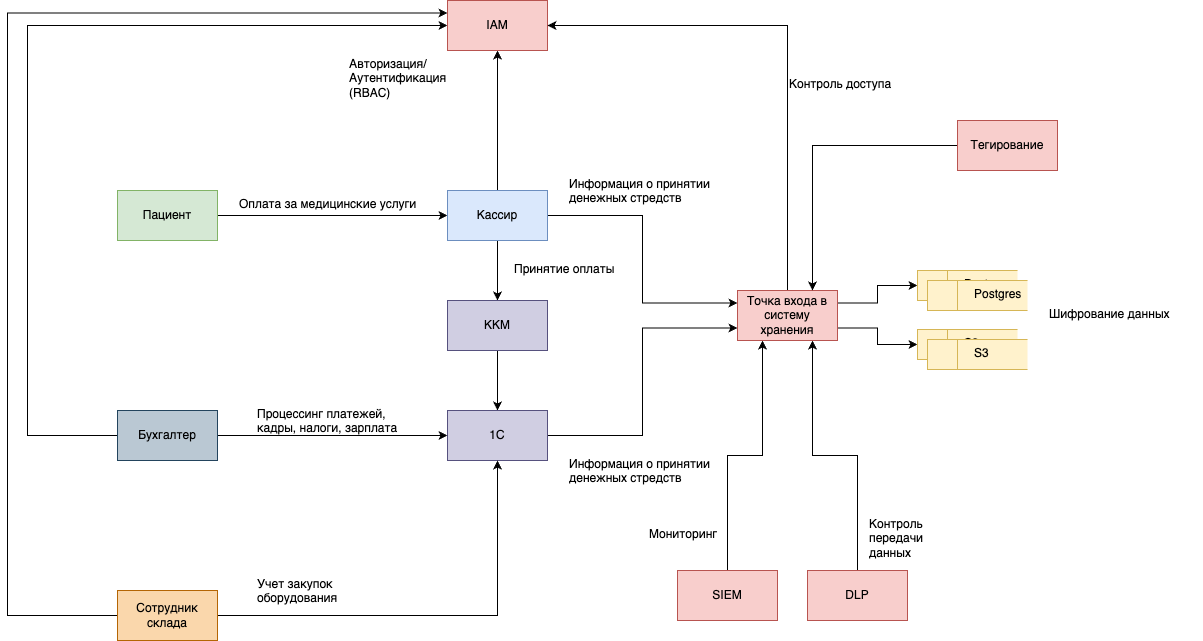

The diagram above was exported from draw.io. Its source (the exported page's mxGraphModel, read from the mxfile embedded in the PNG):
<mxGraphModel dx="2348" dy="984" grid="1" gridSize="10" guides="1" tooltips="1" connect="1" arrows="1" fold="1" page="1" pageScale="1" pageWidth="827" pageHeight="1169" math="0" shadow="0">
  <root>
    <mxCell id="eZAuhV1L6o0LGyVLKbNN-0" />
    <mxCell id="eZAuhV1L6o0LGyVLKbNN-1" parent="eZAuhV1L6o0LGyVLKbNN-0" />
    <mxCell id="eZAuhV1L6o0LGyVLKbNN-2" style="edgeStyle=orthogonalEdgeStyle;rounded=0;orthogonalLoop=1;jettySize=auto;html=1;" edge="1" parent="eZAuhV1L6o0LGyVLKbNN-1" source="eZAuhV1L6o0LGyVLKbNN-3" target="eZAuhV1L6o0LGyVLKbNN-7">
      <mxGeometry relative="1" as="geometry">
        <mxPoint x="230" y="1030" as="targetPoint" />
      </mxGeometry>
    </mxCell>
    <mxCell id="eZAuhV1L6o0LGyVLKbNN-3" value="Пациент" style="html=1;dashed=0;whiteSpace=wrap;fillColor=#d5e8d4;strokeColor=#82b366;" vertex="1" parent="eZAuhV1L6o0LGyVLKbNN-1">
      <mxGeometry x="-80" y="1000" width="100" height="50" as="geometry" />
    </mxCell>
    <mxCell id="eZAuhV1L6o0LGyVLKbNN-4" value="Оплата за медицинские услуги" style="text;whiteSpace=wrap;" vertex="1" parent="eZAuhV1L6o0LGyVLKbNN-1">
      <mxGeometry x="40" y="1000" width="190" height="30" as="geometry" />
    </mxCell>
    <mxCell id="eZAuhV1L6o0LGyVLKbNN-5" style="edgeStyle=orthogonalEdgeStyle;rounded=0;orthogonalLoop=1;jettySize=auto;html=1;entryX=0.5;entryY=0;entryDx=0;entryDy=0;" edge="1" parent="eZAuhV1L6o0LGyVLKbNN-1" source="eZAuhV1L6o0LGyVLKbNN-7" target="eZAuhV1L6o0LGyVLKbNN-9">
      <mxGeometry relative="1" as="geometry" />
    </mxCell>
    <mxCell id="eZAuhV1L6o0LGyVLKbNN-6" style="edgeStyle=orthogonalEdgeStyle;rounded=0;orthogonalLoop=1;jettySize=auto;html=1;entryX=0;entryY=0.25;entryDx=0;entryDy=0;" edge="1" parent="eZAuhV1L6o0LGyVLKbNN-1" source="eZAuhV1L6o0LGyVLKbNN-7" target="i6u7YuB1psqCOsnP1TU9-0">
      <mxGeometry relative="1" as="geometry">
        <mxPoint x="540" y="1025" as="targetPoint" />
      </mxGeometry>
    </mxCell>
    <mxCell id="1h_JyR-q1PZjnQdkLZSr-2" style="edgeStyle=orthogonalEdgeStyle;rounded=0;orthogonalLoop=1;jettySize=auto;html=1;entryX=0.5;entryY=1;entryDx=0;entryDy=0;" edge="1" parent="eZAuhV1L6o0LGyVLKbNN-1" source="eZAuhV1L6o0LGyVLKbNN-7" target="1h_JyR-q1PZjnQdkLZSr-0">
      <mxGeometry relative="1" as="geometry" />
    </mxCell>
    <mxCell id="eZAuhV1L6o0LGyVLKbNN-7" value="Кассир" style="html=1;dashed=0;whiteSpace=wrap;fillColor=#dae8fc;strokeColor=#6c8ebf;" vertex="1" parent="eZAuhV1L6o0LGyVLKbNN-1">
      <mxGeometry x="250" y="1000" width="100" height="50" as="geometry" />
    </mxCell>
    <mxCell id="eZAuhV1L6o0LGyVLKbNN-8" style="edgeStyle=orthogonalEdgeStyle;rounded=0;orthogonalLoop=1;jettySize=auto;html=1;entryX=0.5;entryY=0;entryDx=0;entryDy=0;" edge="1" parent="eZAuhV1L6o0LGyVLKbNN-1" source="eZAuhV1L6o0LGyVLKbNN-9" target="eZAuhV1L6o0LGyVLKbNN-11">
      <mxGeometry relative="1" as="geometry" />
    </mxCell>
    <mxCell id="eZAuhV1L6o0LGyVLKbNN-9" value="ККМ" style="html=1;dashed=0;whiteSpace=wrap;fillColor=#d0cee2;strokeColor=#56517e;" vertex="1" parent="eZAuhV1L6o0LGyVLKbNN-1">
      <mxGeometry x="250" y="1110" width="100" height="50" as="geometry" />
    </mxCell>
    <mxCell id="eZAuhV1L6o0LGyVLKbNN-10" style="edgeStyle=orthogonalEdgeStyle;rounded=0;orthogonalLoop=1;jettySize=auto;html=1;entryX=0;entryY=0.75;entryDx=0;entryDy=0;" edge="1" parent="eZAuhV1L6o0LGyVLKbNN-1" source="eZAuhV1L6o0LGyVLKbNN-11" target="i6u7YuB1psqCOsnP1TU9-0">
      <mxGeometry relative="1" as="geometry">
        <mxPoint x="540" y="1245" as="targetPoint" />
      </mxGeometry>
    </mxCell>
    <mxCell id="eZAuhV1L6o0LGyVLKbNN-11" value="1С" style="html=1;dashed=0;whiteSpace=wrap;fillColor=#d0cee2;strokeColor=#56517e;" vertex="1" parent="eZAuhV1L6o0LGyVLKbNN-1">
      <mxGeometry x="250" y="1220" width="100" height="50" as="geometry" />
    </mxCell>
    <mxCell id="eZAuhV1L6o0LGyVLKbNN-14" value="Принятие оплаты" style="text;whiteSpace=wrap;" vertex="1" parent="eZAuhV1L6o0LGyVLKbNN-1">
      <mxGeometry x="315" y="1065" width="110" height="30" as="geometry" />
    </mxCell>
    <mxCell id="eZAuhV1L6o0LGyVLKbNN-15" value="Информация о принятии денежных стредств" style="text;whiteSpace=wrap;" vertex="1" parent="eZAuhV1L6o0LGyVLKbNN-1">
      <mxGeometry x="370" y="1260" width="155" height="30" as="geometry" />
    </mxCell>
    <mxCell id="eZAuhV1L6o0LGyVLKbNN-16" value="Информация о принятии денежных стредств" style="text;whiteSpace=wrap;" vertex="1" parent="eZAuhV1L6o0LGyVLKbNN-1">
      <mxGeometry x="370" y="980" width="155" height="30" as="geometry" />
    </mxCell>
    <mxCell id="eZAuhV1L6o0LGyVLKbNN-17" style="edgeStyle=orthogonalEdgeStyle;rounded=0;orthogonalLoop=1;jettySize=auto;html=1;" edge="1" parent="eZAuhV1L6o0LGyVLKbNN-1" source="eZAuhV1L6o0LGyVLKbNN-18" target="eZAuhV1L6o0LGyVLKbNN-11">
      <mxGeometry relative="1" as="geometry" />
    </mxCell>
    <mxCell id="1h_JyR-q1PZjnQdkLZSr-3" style="edgeStyle=orthogonalEdgeStyle;rounded=0;orthogonalLoop=1;jettySize=auto;html=1;entryX=0;entryY=0.5;entryDx=0;entryDy=0;" edge="1" parent="eZAuhV1L6o0LGyVLKbNN-1" source="eZAuhV1L6o0LGyVLKbNN-18" target="1h_JyR-q1PZjnQdkLZSr-0">
      <mxGeometry relative="1" as="geometry">
        <Array as="points">
          <mxPoint x="-170" y="1245" />
          <mxPoint x="-170" y="835" />
        </Array>
      </mxGeometry>
    </mxCell>
    <mxCell id="eZAuhV1L6o0LGyVLKbNN-18" value="Бухгалтер" style="html=1;dashed=0;whiteSpace=wrap;fillColor=#bac8d3;strokeColor=#23445d;" vertex="1" parent="eZAuhV1L6o0LGyVLKbNN-1">
      <mxGeometry x="-80" y="1220" width="100" height="50" as="geometry" />
    </mxCell>
    <mxCell id="eZAuhV1L6o0LGyVLKbNN-19" value="Процессинг платежей, кадры, налоги, зарплата" style="text;whiteSpace=wrap;" vertex="1" parent="eZAuhV1L6o0LGyVLKbNN-1">
      <mxGeometry x="57.5" y="1210" width="155" height="30" as="geometry" />
    </mxCell>
    <mxCell id="eZAuhV1L6o0LGyVLKbNN-20" style="edgeStyle=orthogonalEdgeStyle;rounded=0;orthogonalLoop=1;jettySize=auto;html=1;entryX=0.5;entryY=1;entryDx=0;entryDy=0;" edge="1" parent="eZAuhV1L6o0LGyVLKbNN-1" source="eZAuhV1L6o0LGyVLKbNN-21" target="eZAuhV1L6o0LGyVLKbNN-11">
      <mxGeometry relative="1" as="geometry" />
    </mxCell>
    <mxCell id="1h_JyR-q1PZjnQdkLZSr-4" style="edgeStyle=orthogonalEdgeStyle;rounded=0;orthogonalLoop=1;jettySize=auto;html=1;entryX=0;entryY=0.25;entryDx=0;entryDy=0;" edge="1" parent="eZAuhV1L6o0LGyVLKbNN-1" source="eZAuhV1L6o0LGyVLKbNN-21" target="1h_JyR-q1PZjnQdkLZSr-0">
      <mxGeometry relative="1" as="geometry">
        <Array as="points">
          <mxPoint x="-190" y="1425" />
          <mxPoint x="-190" y="823" />
        </Array>
      </mxGeometry>
    </mxCell>
    <mxCell id="eZAuhV1L6o0LGyVLKbNN-21" value="Сотрудник склада" style="html=1;dashed=0;whiteSpace=wrap;fillColor=#fad7ac;strokeColor=#b46504;" vertex="1" parent="eZAuhV1L6o0LGyVLKbNN-1">
      <mxGeometry x="-80" y="1400" width="100" height="50" as="geometry" />
    </mxCell>
    <mxCell id="eZAuhV1L6o0LGyVLKbNN-22" value="Учет закупок оборудования" style="text;whiteSpace=wrap;" vertex="1" parent="eZAuhV1L6o0LGyVLKbNN-1">
      <mxGeometry x="57.5" y="1380" width="155" height="30" as="geometry" />
    </mxCell>
    <mxCell id="1h_JyR-q1PZjnQdkLZSr-0" value="IAM" style="html=1;dashed=0;whiteSpace=wrap;fillColor=#f8cecc;strokeColor=#b85450;" vertex="1" parent="eZAuhV1L6o0LGyVLKbNN-1">
      <mxGeometry x="250" y="810" width="100" height="50" as="geometry" />
    </mxCell>
    <mxCell id="1h_JyR-q1PZjnQdkLZSr-1" value="Авторизация/Аутентификация (RBAC)" style="text;whiteSpace=wrap;" vertex="1" parent="eZAuhV1L6o0LGyVLKbNN-1">
      <mxGeometry x="150" y="860" width="90" height="30" as="geometry" />
    </mxCell>
    <mxCell id="i6u7YuB1psqCOsnP1TU9-2" style="edgeStyle=orthogonalEdgeStyle;rounded=0;orthogonalLoop=1;jettySize=auto;html=1;entryX=0.75;entryY=1;entryDx=0;entryDy=0;" edge="1" parent="eZAuhV1L6o0LGyVLKbNN-1" source="BBLJNZCQOUgUEKViT4i1-0" target="i6u7YuB1psqCOsnP1TU9-0">
      <mxGeometry relative="1" as="geometry" />
    </mxCell>
    <mxCell id="BBLJNZCQOUgUEKViT4i1-0" value="DLP" style="html=1;dashed=0;whiteSpace=wrap;fillColor=#f8cecc;strokeColor=#b85450;" vertex="1" parent="eZAuhV1L6o0LGyVLKbNN-1">
      <mxGeometry x="610" y="1380" width="100" height="50" as="geometry" />
    </mxCell>
    <mxCell id="i6u7YuB1psqCOsnP1TU9-1" style="edgeStyle=orthogonalEdgeStyle;rounded=0;orthogonalLoop=1;jettySize=auto;html=1;entryX=0.25;entryY=1;entryDx=0;entryDy=0;" edge="1" parent="eZAuhV1L6o0LGyVLKbNN-1" source="BBLJNZCQOUgUEKViT4i1-1" target="i6u7YuB1psqCOsnP1TU9-0">
      <mxGeometry relative="1" as="geometry" />
    </mxCell>
    <mxCell id="BBLJNZCQOUgUEKViT4i1-1" value="SIEM" style="html=1;dashed=0;whiteSpace=wrap;fillColor=#f8cecc;strokeColor=#b85450;" vertex="1" parent="eZAuhV1L6o0LGyVLKbNN-1">
      <mxGeometry x="480" y="1380" width="100" height="50" as="geometry" />
    </mxCell>
    <mxCell id="BBLJNZCQOUgUEKViT4i1-2" value="Контроль передачи данных" style="text;whiteSpace=wrap;" vertex="1" parent="eZAuhV1L6o0LGyVLKbNN-1">
      <mxGeometry x="670" y="1320" width="90" height="30" as="geometry" />
    </mxCell>
    <mxCell id="BBLJNZCQOUgUEKViT4i1-3" value="Мониторинг" style="text;whiteSpace=wrap;" vertex="1" parent="eZAuhV1L6o0LGyVLKbNN-1">
      <mxGeometry x="450" y="1330" width="90" height="30" as="geometry" />
    </mxCell>
    <mxCell id="dE_i4VnzAjG9eOkgoKTb-4" style="edgeStyle=orthogonalEdgeStyle;rounded=0;orthogonalLoop=1;jettySize=auto;html=1;entryX=0;entryY=0.5;entryDx=0;entryDy=0;exitX=1;exitY=0.25;exitDx=0;exitDy=0;" edge="1" parent="eZAuhV1L6o0LGyVLKbNN-1" source="i6u7YuB1psqCOsnP1TU9-0" target="dE_i4VnzAjG9eOkgoKTb-0">
      <mxGeometry relative="1" as="geometry" />
    </mxCell>
    <mxCell id="dE_i4VnzAjG9eOkgoKTb-5" style="edgeStyle=orthogonalEdgeStyle;rounded=0;orthogonalLoop=1;jettySize=auto;html=1;entryX=0;entryY=0.5;entryDx=0;entryDy=0;exitX=1;exitY=0.75;exitDx=0;exitDy=0;" edge="1" parent="eZAuhV1L6o0LGyVLKbNN-1" source="i6u7YuB1psqCOsnP1TU9-0" target="dE_i4VnzAjG9eOkgoKTb-2">
      <mxGeometry relative="1" as="geometry">
        <Array as="points">
          <mxPoint x="680" y="1138" />
          <mxPoint x="680" y="1154" />
        </Array>
      </mxGeometry>
    </mxCell>
    <mxCell id="dE_i4VnzAjG9eOkgoKTb-7" style="edgeStyle=orthogonalEdgeStyle;rounded=0;orthogonalLoop=1;jettySize=auto;html=1;entryX=1;entryY=0.5;entryDx=0;entryDy=0;exitX=0.5;exitY=0;exitDx=0;exitDy=0;" edge="1" parent="eZAuhV1L6o0LGyVLKbNN-1" source="i6u7YuB1psqCOsnP1TU9-0" target="1h_JyR-q1PZjnQdkLZSr-0">
      <mxGeometry relative="1" as="geometry" />
    </mxCell>
    <mxCell id="i6u7YuB1psqCOsnP1TU9-0" value="Точка входа в систему хранения" style="html=1;dashed=0;whiteSpace=wrap;fillColor=#f8cecc;strokeColor=#b85450;" vertex="1" parent="eZAuhV1L6o0LGyVLKbNN-1">
      <mxGeometry x="540" y="1100" width="100" height="50" as="geometry" />
    </mxCell>
    <mxCell id="dE_i4VnzAjG9eOkgoKTb-0" value="" style="html=1;dashed=0;whiteSpace=wrap;shape=mxgraph.dfd.dataStoreID;align=left;spacingLeft=3;points=[[0,0],[0.5,0],[1,0],[0,0.5],[1,0.5],[0,1],[0.5,1],[1,1]];fillColor=#fff2cc;strokeColor=#d6b656;" vertex="1" parent="eZAuhV1L6o0LGyVLKbNN-1">
      <mxGeometry x="720" y="1080" width="100" height="30" as="geometry" />
    </mxCell>
    <mxCell id="dE_i4VnzAjG9eOkgoKTb-1" value="Postgres" style="text;whiteSpace=wrap;" vertex="1" parent="eZAuhV1L6o0LGyVLKbNN-1">
      <mxGeometry x="765" y="1080" width="30" height="30" as="geometry" />
    </mxCell>
    <mxCell id="dE_i4VnzAjG9eOkgoKTb-2" value="" style="html=1;dashed=0;whiteSpace=wrap;shape=mxgraph.dfd.dataStoreID;align=left;spacingLeft=3;points=[[0,0],[0.5,0],[1,0],[0,0.5],[1,0.5],[0,1],[0.5,1],[1,1]];fillColor=#fff2cc;strokeColor=#d6b656;" vertex="1" parent="eZAuhV1L6o0LGyVLKbNN-1">
      <mxGeometry x="720" y="1139" width="100" height="30" as="geometry" />
    </mxCell>
    <mxCell id="dE_i4VnzAjG9eOkgoKTb-3" value="S3" style="text;whiteSpace=wrap;" vertex="1" parent="eZAuhV1L6o0LGyVLKbNN-1">
      <mxGeometry x="765" y="1139" width="35" height="30" as="geometry" />
    </mxCell>
    <mxCell id="dE_i4VnzAjG9eOkgoKTb-6" style="edgeStyle=orthogonalEdgeStyle;rounded=0;orthogonalLoop=1;jettySize=auto;html=1;exitX=0.5;exitY=1;exitDx=0;exitDy=0;" edge="1" parent="eZAuhV1L6o0LGyVLKbNN-1" source="1h_JyR-q1PZjnQdkLZSr-1" target="1h_JyR-q1PZjnQdkLZSr-1">
      <mxGeometry relative="1" as="geometry" />
    </mxCell>
    <mxCell id="dE_i4VnzAjG9eOkgoKTb-8" value="Контроль доступа" style="text;whiteSpace=wrap;" vertex="1" parent="eZAuhV1L6o0LGyVLKbNN-1">
      <mxGeometry x="590" y="880" width="110" height="30" as="geometry" />
    </mxCell>
    <mxCell id="siz1NDB1OjL5CEvJi4P2-0" value="Шифрование данных" style="text;whiteSpace=wrap;" vertex="1" parent="eZAuhV1L6o0LGyVLKbNN-1">
      <mxGeometry x="850" y="1110" width="155" height="30" as="geometry" />
    </mxCell>
    <mxCell id="yIAppni_30d86py9bVdd-4" value="" style="html=1;dashed=0;whiteSpace=wrap;shape=mxgraph.dfd.dataStoreID;align=left;spacingLeft=3;points=[[0,0],[0.5,0],[1,0],[0,0.5],[1,0.5],[0,1],[0.5,1],[1,1]];fillColor=#fff2cc;strokeColor=#d6b656;" vertex="1" parent="eZAuhV1L6o0LGyVLKbNN-1">
      <mxGeometry x="730" y="1090" width="100" height="30" as="geometry" />
    </mxCell>
    <mxCell id="yIAppni_30d86py9bVdd-5" value="Postgres" style="text;whiteSpace=wrap;" vertex="1" parent="eZAuhV1L6o0LGyVLKbNN-1">
      <mxGeometry x="775" y="1090" width="30" height="30" as="geometry" />
    </mxCell>
    <mxCell id="yIAppni_30d86py9bVdd-6" value="" style="html=1;dashed=0;whiteSpace=wrap;shape=mxgraph.dfd.dataStoreID;align=left;spacingLeft=3;points=[[0,0],[0.5,0],[1,0],[0,0.5],[1,0.5],[0,1],[0.5,1],[1,1]];fillColor=#fff2cc;strokeColor=#d6b656;" vertex="1" parent="eZAuhV1L6o0LGyVLKbNN-1">
      <mxGeometry x="730" y="1149" width="100" height="30" as="geometry" />
    </mxCell>
    <mxCell id="yIAppni_30d86py9bVdd-7" value="S3" style="text;whiteSpace=wrap;" vertex="1" parent="eZAuhV1L6o0LGyVLKbNN-1">
      <mxGeometry x="775" y="1149" width="35" height="30" as="geometry" />
    </mxCell>
    <mxCell id="yIAppni_30d86py9bVdd-9" style="edgeStyle=orthogonalEdgeStyle;rounded=0;orthogonalLoop=1;jettySize=auto;html=1;entryX=0.75;entryY=0;entryDx=0;entryDy=0;" edge="1" parent="eZAuhV1L6o0LGyVLKbNN-1" source="yIAppni_30d86py9bVdd-8" target="i6u7YuB1psqCOsnP1TU9-0">
      <mxGeometry relative="1" as="geometry" />
    </mxCell>
    <mxCell id="yIAppni_30d86py9bVdd-8" value="Тегирование" style="html=1;dashed=0;whiteSpace=wrap;fillColor=#f8cecc;strokeColor=#b85450;" vertex="1" parent="eZAuhV1L6o0LGyVLKbNN-1">
      <mxGeometry x="760" y="930" width="100" height="50" as="geometry" />
    </mxCell>
  </root>
</mxGraphModel>